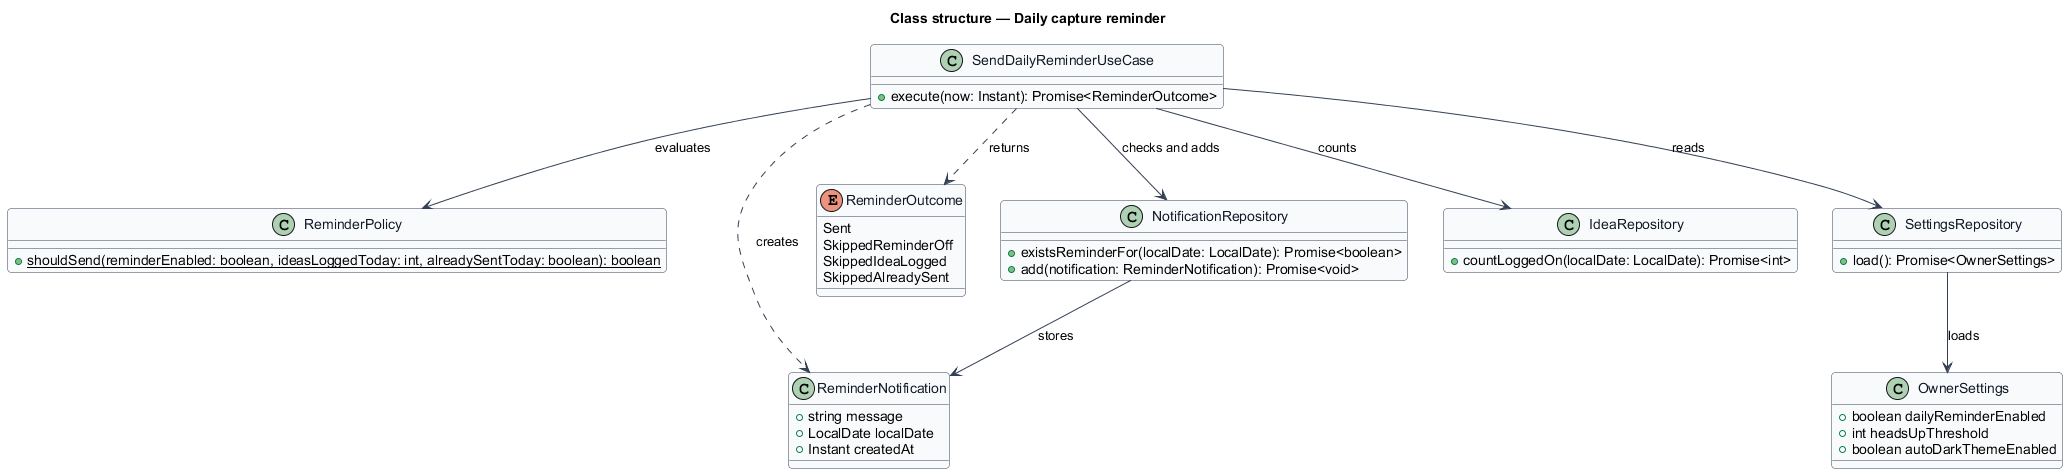

The diagram above was rendered by PlantUML. Its source (embedded in the PNG):
@startuml
skinparam backgroundColor #FFFFFF
skinparam shadowing false
skinparam roundcorner 8
skinparam defaultFontName Arial
skinparam ArrowColor #344054
skinparam class {
  BorderColor #344054
  FontColor #101828
  BackgroundColor #F9FAFB
}
title Class structure — Daily capture reminder

class SendDailyReminderUseCase {
  +execute(now: Instant): Promise<ReminderOutcome>
}

class ReminderPolicy {
  +{static} shouldSend(reminderEnabled: boolean, ideasLoggedToday: int, alreadySentToday: boolean): boolean
}

class OwnerSettings {
  +boolean dailyReminderEnabled
  +int headsUpThreshold
  +boolean autoDarkThemeEnabled
}

class ReminderNotification {
  +string message
  +LocalDate localDate
  +Instant createdAt
}

enum ReminderOutcome {
  Sent
  SkippedReminderOff
  SkippedIdeaLogged
  SkippedAlreadySent
}

class SettingsRepository {
  +load(): Promise<OwnerSettings>
}

class IdeaRepository {
  +countLoggedOn(localDate: LocalDate): Promise<int>
}

class NotificationRepository {
  +existsReminderFor(localDate: LocalDate): Promise<boolean>
  +add(notification: ReminderNotification): Promise<void>
}

SendDailyReminderUseCase --> ReminderPolicy : evaluates
SendDailyReminderUseCase --> SettingsRepository : reads
SendDailyReminderUseCase --> IdeaRepository : counts
SendDailyReminderUseCase --> NotificationRepository : checks and adds
SendDailyReminderUseCase ..> ReminderOutcome : returns
SendDailyReminderUseCase ..> ReminderNotification : creates
SettingsRepository --> OwnerSettings : loads
NotificationRepository --> ReminderNotification : stores
@enduml